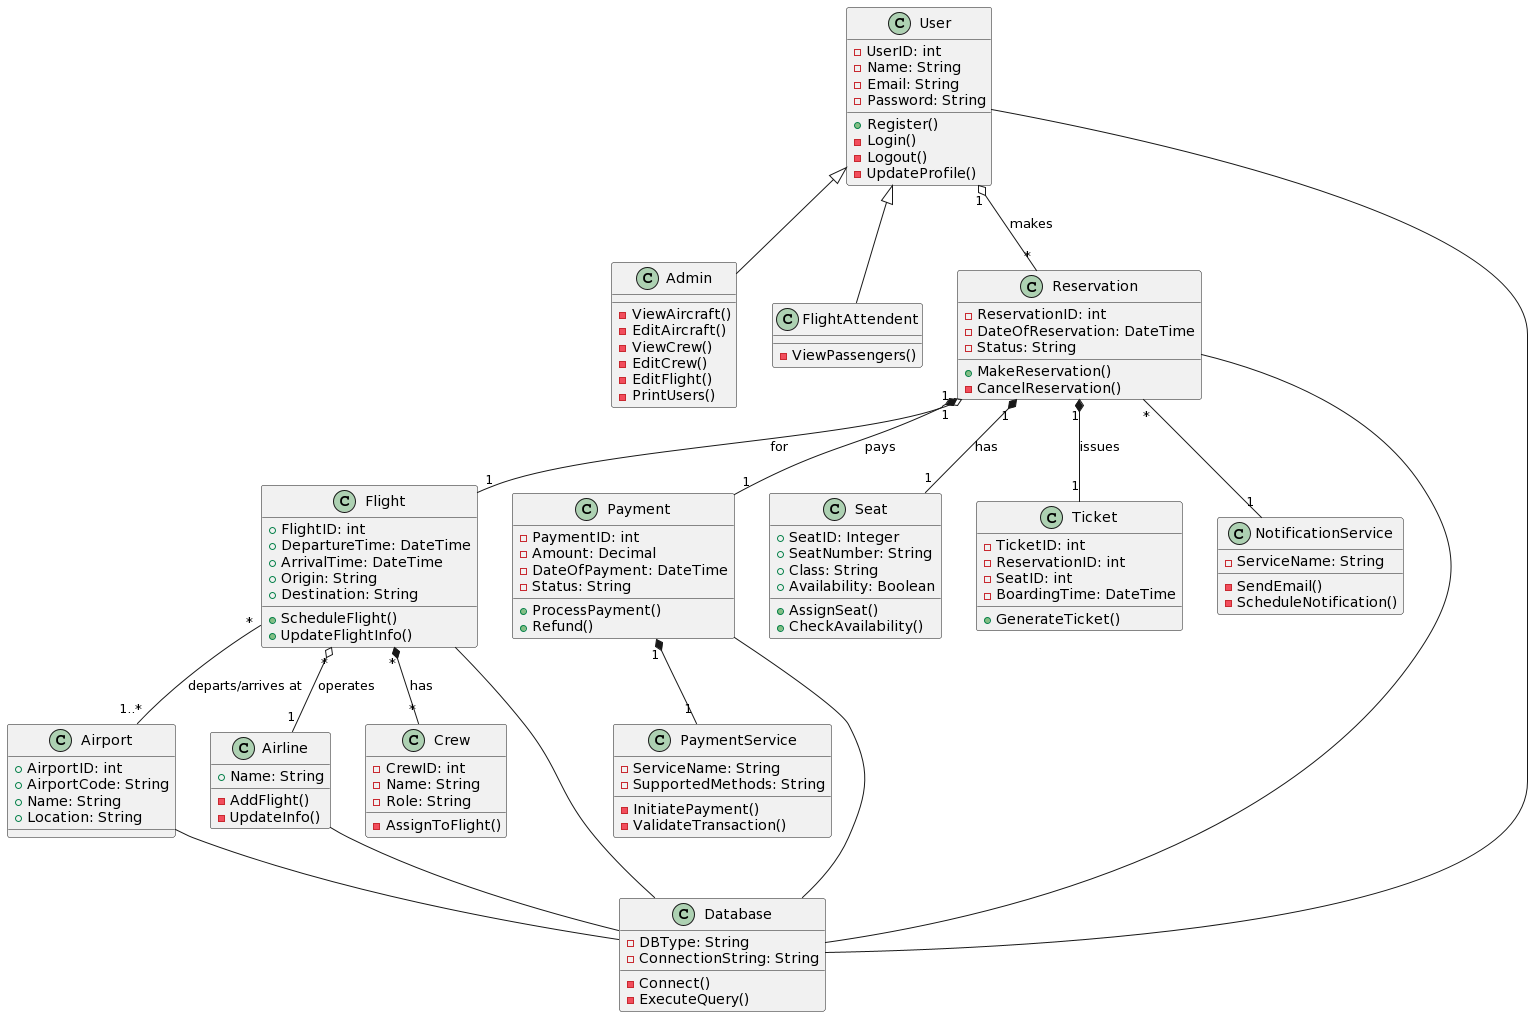

The diagram above was rendered by PlantUML. Its source (embedded in the PNG):
@startuml
' -- Domain Classes --
class User {
    -UserID: int
    -Name: String
    -Email: String
    -Password: String
    +Register()
    -Login()
    -Logout()
    -UpdateProfile()
}

class Admin {
- ViewAircraft()
- EditAircraft()
- ViewCrew()
- EditCrew()
- EditFlight()
- PrintUsers()
}

class FlightAttendent {
-ViewPassengers()
}

class Flight {
    +FlightID: int
    +DepartureTime: DateTime
    +ArrivalTime: DateTime
    +Origin: String
    +Destination: String
    +ScheduleFlight()
    +UpdateFlightInfo()
}

class Reservation {
    -ReservationID: int
    -DateOfReservation: DateTime
    -Status: String
    +MakeReservation()
    -CancelReservation()
}

class Payment {
    -PaymentID: int
    -Amount: Decimal
    -DateOfPayment: DateTime
    -Status: String
    +ProcessPayment()
    +Refund()
}

class Seat {
    +SeatID: Integer
    +SeatNumber: String
    +Class: String
    +Availability: Boolean
    +AssignSeat()
    +CheckAvailability()
}

class Airport {
    +AirportID: int
    +AirportCode: String
    +Name: String
    +Location: String
}

class Airline {
    +Name: String
    -AddFlight()
    -UpdateInfo()
}

class Crew {
    -CrewID: int
    -Name: String
    -Role: String
    -AssignToFlight()
}

class Ticket {
    -TicketID: int
    -ReservationID: int
    -SeatID: int
    -BoardingTime: DateTime
    +GenerateTicket()
}

class PaymentService {
    -ServiceName: String
    -SupportedMethods: String
    -InitiatePayment()
    -ValidateTransaction()
}

class NotificationService {
    -ServiceName: String
    -SendEmail()
    -ScheduleNotification()
}

class Database {
    -DBType: String
    -ConnectionString: String
    -Connect()
    -ExecuteQuery()
}

' -- Relationships --

User <|-- Admin
User <|-- FlightAttendent 
User "1" o-- "*" Reservation: makes
Reservation "1" o-- "1" Flight: for
Reservation "1" *-- "1" Seat: has
Reservation "1" *-- "1" Payment: pays
Reservation "1" *-- "1" Ticket: issues
Flight "*" -- "1..*" Airport: departs/arrives at
Flight "*" o-- "1" Airline: operates
Flight "*" *-- "*" Crew: has
Payment "1" *-- "1" PaymentService
Reservation "*" -- "1" NotificationService
Flight -- Database
Airport -- Database
Airline -- Database
User -- Database
Payment -- Database
Reservation -- Database
@enduml